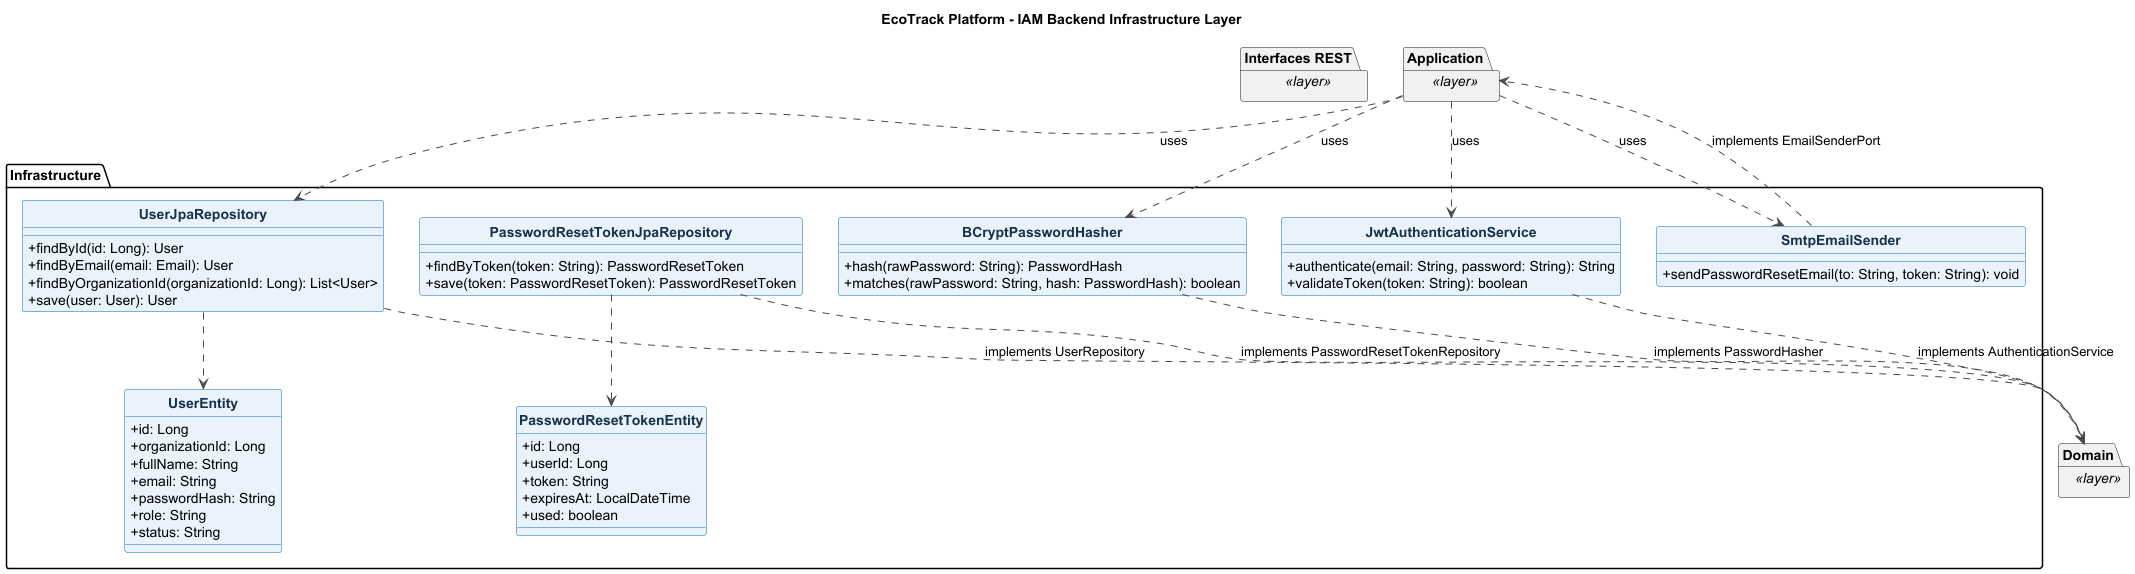

The diagram above was rendered by PlantUML. Its source (embedded in the PNG):
@startuml
title EcoTrack Platform - IAM Backend Infrastructure Layer
skinparam backgroundColor #FFFFFF
skinparam shadowing false
skinparam classAttributeIconSize 0
skinparam classFontStyle bold
skinparam class {
  BackgroundColor #EAF3FC
  BorderColor #0B6FB3
  ArrowColor #4A4A4A
  FontColor #17324D
}
hide circle

package "Infrastructure" {
  class UserJpaRepository {
    +findById(id: Long): User
    +findByEmail(email: Email): User
    +findByOrganizationId(organizationId: Long): List<User>
    +save(user: User): User
  }

  class PasswordResetTokenJpaRepository {
    +findByToken(token: String): PasswordResetToken
    +save(token: PasswordResetToken): PasswordResetToken
  }

  class UserEntity {
    +id: Long
    +organizationId: Long
    +fullName: String
    +email: String
    +passwordHash: String
    +role: String
    +status: String
  }

  class PasswordResetTokenEntity {
    +id: Long
    +userId: Long
    +token: String
    +expiresAt: LocalDateTime
    +used: boolean
  }

  class BCryptPasswordHasher {
    +hash(rawPassword: String): PasswordHash
    +matches(rawPassword: String, hash: PasswordHash): boolean
  }

  class JwtAuthenticationService {
    +authenticate(email: String, password: String): String
    +validateToken(token: String): boolean
  }

  class SmtpEmailSender {
    +sendPasswordResetEmail(to: String, token: String): void
  }

  UserJpaRepository ..> UserEntity
  PasswordResetTokenJpaRepository ..> PasswordResetTokenEntity
}

package "Interfaces REST" as Backend_iam_Interfaces_REST <<layer>> {
}
package "Application" as Backend_iam_Application <<layer>> {
}
package "Domain" as Backend_iam_Domain <<layer>> {
}

UserJpaRepository ..> Backend_iam_Domain : implements UserRepository
PasswordResetTokenJpaRepository ..> Backend_iam_Domain : implements PasswordResetTokenRepository
BCryptPasswordHasher ..> Backend_iam_Domain : implements PasswordHasher
JwtAuthenticationService ..> Backend_iam_Domain : implements AuthenticationService
SmtpEmailSender ..> Backend_iam_Application : implements EmailSenderPort
Backend_iam_Application ..> UserJpaRepository : uses
Backend_iam_Application ..> BCryptPasswordHasher : uses
Backend_iam_Application ..> JwtAuthenticationService : uses
Backend_iam_Application ..> SmtpEmailSender : uses

@enduml